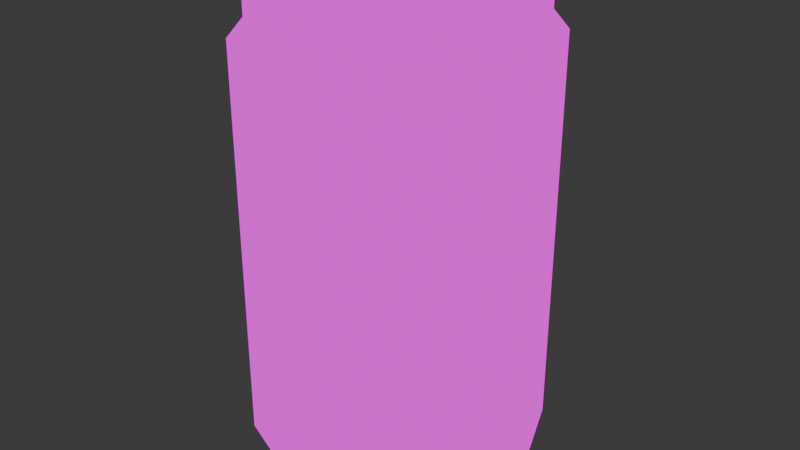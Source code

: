 # Source: barrel.blend  (saved by Blender 4.5.88; exported with 4.5.12 LTS)
import bpy
from mathutils import Matrix  # noqa: F401  (used for matrix-valued properties, if any)

bpy.ops.wm.read_factory_settings(use_empty=True)
scene = bpy.context.scene
scene.name = 'Scene'

# ---- collections
col_collection = bpy.data.collections.new('Collection'); scene.collection.children.link(col_collection)

# ---- images (referenced by path relative to the original .blend; pixels are not part of the script)
import os
ASSET_DIR = os.environ.get("B2B_ASSET_DIR", "")  # directory of the original .blend (textures are referenced by path, not embedded)
HERE = os.path.dirname(os.path.abspath(__file__))  # packed textures are extracted next to this script under _unpacked/

def load_image(name, relpath, width, height, colorspace="sRGB"):
    """Load a texture the original file referenced (path relative to the .blend, or extracted next to this script)."""
    p = next((c for c in (os.path.join(HERE, relpath), os.path.join(ASSET_DIR, relpath)) if relpath and os.path.exists(c)), "")
    if p:
        img = bpy.data.images.load(p, check_existing=True)
        img.name = name
    else:  # same state as the original file: an image datablock whose file is absent (Cycles renders it pink)
        img = bpy.data.images.new(name, width, height)
        img.source = "FILE"
        img.filepath = "//" + (relpath or name)
    img.colorspace_settings.name = colorspace
    return img
img_barrel_png = load_image('barrel.png', 'barrel.png', 1024, 1024, 'sRGB')

# ---- materials (node trees are filled in below, after node groups)
mat_material = bpy.data.materials.new('Material')
mat_material.alpha_threshold = 0.0
mat_material.use_backface_culling = True
mat_material.use_backface_culling_shadow = True
mat_material.roughness = 0.5
mat_material.line_color = (0.0, 0.0, 0.0, 1.0)

# ---- material node trees
mat_material.use_nodes = True; mat_material.node_tree.nodes.clear()
_N = mat_material.node_tree.nodes; _L = mat_material.node_tree.links
n0 = _N.new('ShaderNodeOutputMaterial'); n0.name = 'Material Output'; n0.location = (309, 300)
n1 = _N.new('ShaderNodeEmission'); n1.name = 'Emission'; n1.location = (19, 300)
n2 = _N.new('ShaderNodeTexImage'); n2.name = 'Image Texture'; n2.location = (-271, 280)
n2.image = img_barrel_png
_L.new(n1.outputs[0], n0.inputs[0])
_L.new(n2.outputs[0], n1.inputs[0])
n0.is_active_output = True

# ---- world
world_world = bpy.data.worlds.new('World'); scene.world = world_world
world_world.use_nodes = True; world_world.node_tree.nodes.clear()
_N = world_world.node_tree.nodes; _L = world_world.node_tree.links
n0 = _N.new('ShaderNodeOutputWorld'); n0.name = 'World Output'; n0.location = (300, 300)
n1 = _N.new('ShaderNodeBackground'); n1.name = 'Background'; n1.location = (10, 300)
n1.inputs[0].default_value = (0.05088, 0.05088, 0.05088, 1.0)
_L.new(n1.outputs[0], n0.inputs[0])
n0.is_active_output = True
world_world.color = (0.05088, 0.05088, 0.05088)
world_world.sun_shadow_jitter_overblur = 0.0

# ---- meshes
me_cylinder = bpy.data.meshes.new('Cylinder')
me_cylinder.from_pydata([(-2.61e-09, 0.5988, 0.0), (0.4234, 0.4234, 0.0), (0.5988, -7.582e-10, 0.0), (0.4234, -0.4234, 0.0), (-2.61e-09, -0.5988, 0.0), (-0.4234, -0.4234, 0.0), (-0.5988, -7.582e-10, 0.0), (-0.4234, 0.4234, 0.0), (-2.484e-09, 0.6667, 0.08923), (0.4714, 0.4714, 0.08923), (0.6667, 0.0, 0.08923), (0.4714, -0.4714, 0.08923), (-2.484e-09, -0.6667, 0.08923), (-0.4714, -0.4714, 0.08923), (-0.6667, 0.0, 0.08923), (-0.4714, 0.4714, 0.08923), (-2.484e-09, 0.6667, 1.917), (0.4714, 0.4714, 1.917), (0.6667, 0.0, 1.917), (0.4714, -0.4714, 1.917), (-2.484e-09, -0.6667, 1.917), (-0.4714, -0.4714, 1.917), (-0.6667, 0.0, 1.917), (-0.4714, 0.4714, 1.917), (-0.4231, -0.4231, 2.172), (-0.4231, 0.4231, 2.172), (0.4231, 0.4231, 2.0), (-2.611e-09, 0.5983, 2.0), (0.5983, -7.635e-10, 2.0), (0.4231, -0.4231, 2.0), (-2.611e-09, -0.5983, 2.0), (-0.4231, -0.4231, 2.0), (-0.5983, -7.635e-10, 2.0), (-0.4231, 0.4231, 2.0), (-2.611e-09, 0.5983, 2.0), (0.4231, 0.4231, 2.0), (0.5983, -7.635e-10, 2.0), (0.4231, -0.4231, 2.0), (-2.611e-09, -0.5983, 2.0), (-0.4231, -0.4231, 2.0), (-0.5983, -7.635e-10, 2.0), (-0.4231, 0.4231, 2.0), (0.4231, 0.4231, 2.172), (-2.611e-09, 0.5983, 2.172), (0.5983, -7.635e-10, 2.172), (0.4231, -0.4231, 2.172), (-2.611e-09, -0.5983, 2.172), (-0.5983, -7.635e-10, 2.172), (0.4231, 0.4231, 2.0), (-2.611e-09, 0.5983, 2.0), (0.5983, -7.635e-10, 2.0), (0.4231, -0.4231, 2.0), (-2.611e-09, -0.5983, 2.0), (-0.4231, -0.4231, 2.0), (-0.5983, -7.635e-10, 2.0), (-0.4231, 0.4231, 2.0), (-0.4231, -0.4231, 2.172), (-0.4231, 0.4231, 2.172), (-2.611e-09, 0.5983, 2.0), (0.4231, 0.4231, 2.0), (0.5983, -7.635e-10, 2.0), (0.4231, -0.4231, 2.0), (-2.611e-09, -0.5983, 2.0), (-0.4231, -0.4231, 2.0), (-0.5983, -7.635e-10, 2.0), (-0.4231, 0.4231, 2.0), (0.4231, 0.4231, 2.172), (-2.611e-09, 0.5983, 2.172), (0.5983, -7.635e-10, 2.172), (0.4231, -0.4231, 2.172), (-2.611e-09, -0.5983, 2.172), (-0.5983, -7.635e-10, 2.172), (0.0, -8.23e-09, 2.0), (-4.064e-09, -8.128e-09, 0.0)], [], [(16, 27, 26, 17), (17, 26, 28, 18), (18, 28, 29, 19), (19, 29, 30, 20), (20, 30, 31, 21), (21, 31, 32, 22), (22, 32, 33, 23), (23, 33, 27, 16), (7, 15, 8, 0), (6, 14, 15, 7), (5, 13, 14, 6), (4, 12, 13, 5), (3, 11, 12, 4), (2, 10, 11, 3), (1, 9, 10, 2), (0, 8, 9, 1), (15, 23, 16, 8), (14, 22, 23, 15), (13, 21, 22, 14), (12, 20, 21, 13), (11, 19, 20, 12), (10, 18, 19, 11), (9, 17, 18, 10), (8, 16, 17, 9), (36, 35, 42, 44), (39, 38, 46, 24), (34, 41, 25, 43), (35, 34, 43, 42), (37, 36, 44, 45), (40, 39, 24, 47), (38, 37, 45, 46), (41, 40, 47, 25), (60, 68, 66, 59), (63, 56, 70, 62), (58, 67, 57, 65), (59, 66, 67, 58), (61, 69, 68, 60), (64, 71, 56, 63), (62, 70, 69, 61), (65, 57, 71, 64), (48, 49, 72), (49, 55, 72), (55, 54, 72), (54, 53, 72), (53, 52, 72), (52, 51, 72), (51, 50, 72), (50, 48, 72), (0, 1, 73), (1, 2, 73), (2, 3, 73), (3, 4, 73), (4, 5, 73), (5, 6, 73), (6, 7, 73), (7, 0, 73)])
_uv = me_cylinder.uv_layers.new(name='UVMap')
_uv.uv.foreach_set('vector', [1.0, 0.7724, 1.0, 0.806, 0.875, 0.806, 0.875, 0.7724, 0.875, 0.7724, 0.875, 0.806, 0.75, 0.806, 0.75, 0.7724, 0.75, 0.7724, 0.75, 0.806, 0.625, 0.806, 0.625, 0.7724, 0.625, 0.7724, 0.625, 0.806, 0.5, 0.806, 0.5, 0.7724, 0.5, 0.7724, 0.5, 0.806, 0.375, 0.806, 0.375, 0.7724, 0.375, 0.7724, 0.375, 0.806, 0.25, 0.806, 0.25, 0.7724, 0.25, 0.7724, 0.25, 0.806, 0.125, 0.806, 0.125, 0.7724, 0.125, 0.7724, 0.125, 0.806, 0.0, 0.806, 0.0, 0.7724, 0.125, -0.004872, 0.125, 0.03131, 0.0, 0.03131, 0.0, -0.004872, 0.25, -0.004872, 0.25, 0.03131, 0.125, 0.03131, 0.125, -0.004872, 0.375, -0.004872, 0.375, 0.03131, 0.25, 0.03131, 0.25, -0.004872, 0.5, -0.004872, 0.5, 0.03131, 0.375, 0.03131, 0.375, -0.004872, 0.625, -0.004872, 0.625, 0.03131, 0.5, 0.03131, 0.5, -0.004872, 0.75, -0.004872, 0.75, 0.03131, 0.625, 0.03131, 0.625, -0.004872, 0.875, -0.004872, 0.875, 0.03131, 0.75, 0.03131, 0.75, -0.004872, 1.0, -0.004872, 1.0, 0.03131, 0.875, 0.03131, 0.875, -0.004872, 0.125, 0.03131, 0.125, 0.7724, 0.0, 0.7724, 0.0, 0.03131, 0.25, 0.03131, 0.25, 0.7724, 0.125, 0.7724, 0.125, 0.03131, 0.375, 0.03131, 0.375, 0.7724, 0.25, 0.7724, 0.25, 0.03131, 0.5, 0.03131, 0.5, 0.7724, 0.375, 0.7724, 0.375, 0.03131, 0.625, 0.03131, 0.625, 0.7724, 0.5, 0.7724, 0.5, 0.03131, 0.75, 0.03131, 0.75, 0.7724, 0.625, 0.7724, 0.625, 0.03131, 0.875, 0.03131, 0.875, 0.7724, 0.75, 0.7724, 0.75, 0.03131, 1.0, 0.03131, 1.0, 0.7724, 0.875, 0.7724, 0.875, 0.03131, 0.6905, 0.8198, 0.8493, 0.8198, 0.8493, 1.002, 0.6905, 1.002, 0.2141, 0.8198, 0.3729, 0.8198, 0.3729, 1.002, 0.2141, 1.002, -0.2624, 0.8198, -0.1035, 0.8198, -0.1035, 1.002, -0.2624, 1.002, 0.8493, 0.8198, 1.008, 0.8198, 1.008, 1.002, 0.8493, 1.002, 0.5317, 0.8198, 0.6905, 0.8198, 0.6905, 1.002, 0.5317, 1.002, 0.05527, 0.8198, 0.2141, 0.8198, 0.2141, 1.002, 0.05527, 1.002, 0.3729, 0.8198, 0.5317, 0.8198, 0.5317, 1.002, 0.3729, 1.002, -0.1035, 0.8198, 0.05527, 0.8198, 0.05527, 1.002, -0.1035, 1.002, 0.6905, 0.8198, 0.6905, 1.002, 0.8493, 1.002, 0.8493, 0.8198, 0.2141, 0.8198, 0.2141, 1.002, 0.3729, 1.002, 0.3729, 0.8198, -0.2624, 0.8198, -0.2624, 1.002, -0.1035, 1.002, -0.1035, 0.8198, 0.8493, 0.8198, 0.8493, 1.002, 1.008, 1.002, 1.008, 0.8198, 0.5317, 0.8198, 0.5317, 1.002, 0.6905, 1.002, 0.6905, 0.8198, 0.05527, 0.8198, 0.05527, 1.002, 0.2141, 1.002, 0.2141, 0.8198, 0.3729, 0.8198, 0.3729, 1.002, 0.5317, 1.002, 0.5317, 0.8198, -0.1035, 0.8198, -0.1035, 1.002, 0.05527, 1.002, 0.05527, 0.8198, 0.4175, 0.9982, 0.3167, 0.9982, 0.3167, 0.8975, 0.4175, 0.9982, 0.3167, 0.9982, 0.3167, 0.8975, 0.4175, 0.9982, 0.3167, 0.9982, 0.3167, 0.8975, 0.4175, 0.9982, 0.3167, 0.9982, 0.3167, 0.8975, 0.4175, 0.9982, 0.3167, 0.9982, 0.3167, 0.8975, 0.4175, 0.9982, 0.3167, 0.9982, 0.3167, 0.8975, 0.4175, 0.9982, 0.3167, 0.9982, 0.3167, 0.8975, 0.4175, 0.9982, 0.3167, 0.9982, 0.3167, 0.8975, 0.4569, 0.04837, 0.4103, 0.04837, 0.4103, 0.001763, 0.4569, 0.04837, 0.4103, 0.04837, 0.4103, 0.001763, 0.4569, 0.04837, 0.4103, 0.04837, 0.4103, 0.001763, 0.4569, 0.04837, 0.4103, 0.04837, 0.4103, 0.001763, 0.4569, 0.04837, 0.4103, 0.04837, 0.4103, 0.001763, 0.4569, 0.04837, 0.4103, 0.04837, 0.4103, 0.001763, 0.4569, 0.04837, 0.4103, 0.04837, 0.4103, 0.001763, 0.4569, 0.04837, 0.4103, 0.04837, 0.4103, 0.001763])
me_cylinder.materials.append(mat_material)
me_cylinder.update()

# ---- objects
ob_cylinder = bpy.data.objects.new('Cylinder', me_cylinder)

# ---- transforms, parenting, visibility, modifiers, constraints
ob_cylinder.location = (0.0, 0.0, 0.0)

# ---- collection membership
col_collection.objects.link(ob_cylinder)

# ---- scene / render settings (as saved in the file)
scene.frame_start = 1; scene.frame_end = 250; scene.frame_set(1)
scene.render.engine = 'BLENDER_EEVEE_NEXT'
bpy.context.view_layer.update()

# ---- added for rendering (the .blend has no active camera): camera
cam_auto = bpy.data.cameras.new('AutoCamera')
cam_auto.lens = 50.0
cam_auto.sensor_width = 36.0
cam_auto.clip_end = 1000.0
ob_auto_camera = bpy.data.objects.new('AutoCamera', cam_auto)
scene.collection.objects.link(ob_auto_camera)
ob_auto_camera.location = (2.66108, -3.1933, 3.21476)
ob_auto_camera.rotation_euler = (1.09748, -7.21219e-08, 0.694738)
scene.camera = ob_auto_camera
bpy.context.view_layer.update()
